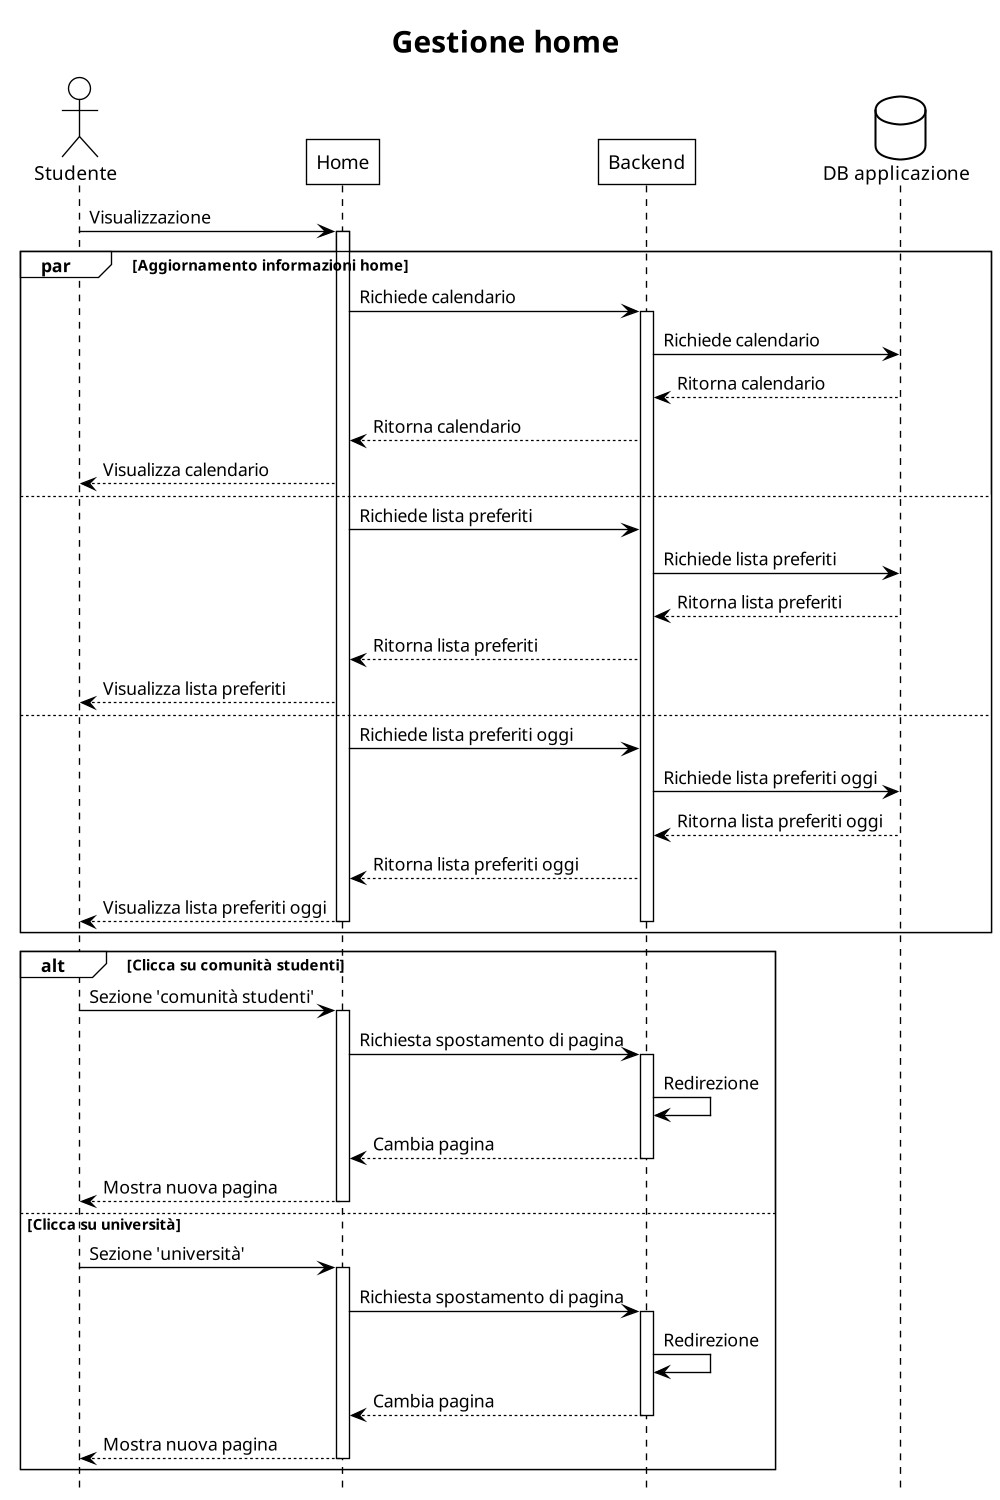

The diagram above was rendered by PlantUML. Its source (embedded in the PNG):
@startuml
!theme plain
scale 1000 width
hide footbox

title "Gestione home"

actor Studente as S
participant Home as H
participant Backend as B
database "DB applicazione" as A

S -> H : Visualizzazione

par Aggiornamento informazioni home

    activate H

    H -> B : Richiede calendario

    activate B

    B -> A : Richiede calendario
    A --> B : Ritorna calendario
    B --> H : Ritorna calendario
    H --> S : Visualizza calendario

else

    H -> B : Richiede lista preferiti
    B -> A : Richiede lista preferiti
    A --> B : Ritorna lista preferiti
    B --> H : Ritorna lista preferiti
    H --> S : Visualizza lista preferiti

else

    H -> B : Richiede lista preferiti oggi
    B -> A : Richiede lista preferiti oggi
    A --> B : Ritorna lista preferiti oggi
    B --> H : Ritorna lista preferiti oggi
    H --> S : Visualizza lista preferiti oggi
    
    deactivate H
    deactivate B

end

alt Clicca su comunità studenti

S -> H : Sezione 'comunità studenti'

activate H

H -> B : Richiesta spostamento di pagina

activate B

B -> B : Redirezione
B --> H : Cambia pagina

deactivate B

H --> S : Mostra nuova pagina

deactivate H

else Clicca su università

S -> H : Sezione 'università'

activate H

H -> B : Richiesta spostamento di pagina

activate B

B -> B : Redirezione
B --> H : Cambia pagina

deactivate B

H --> S : Mostra nuova pagina

deactivate H

end

@enduml